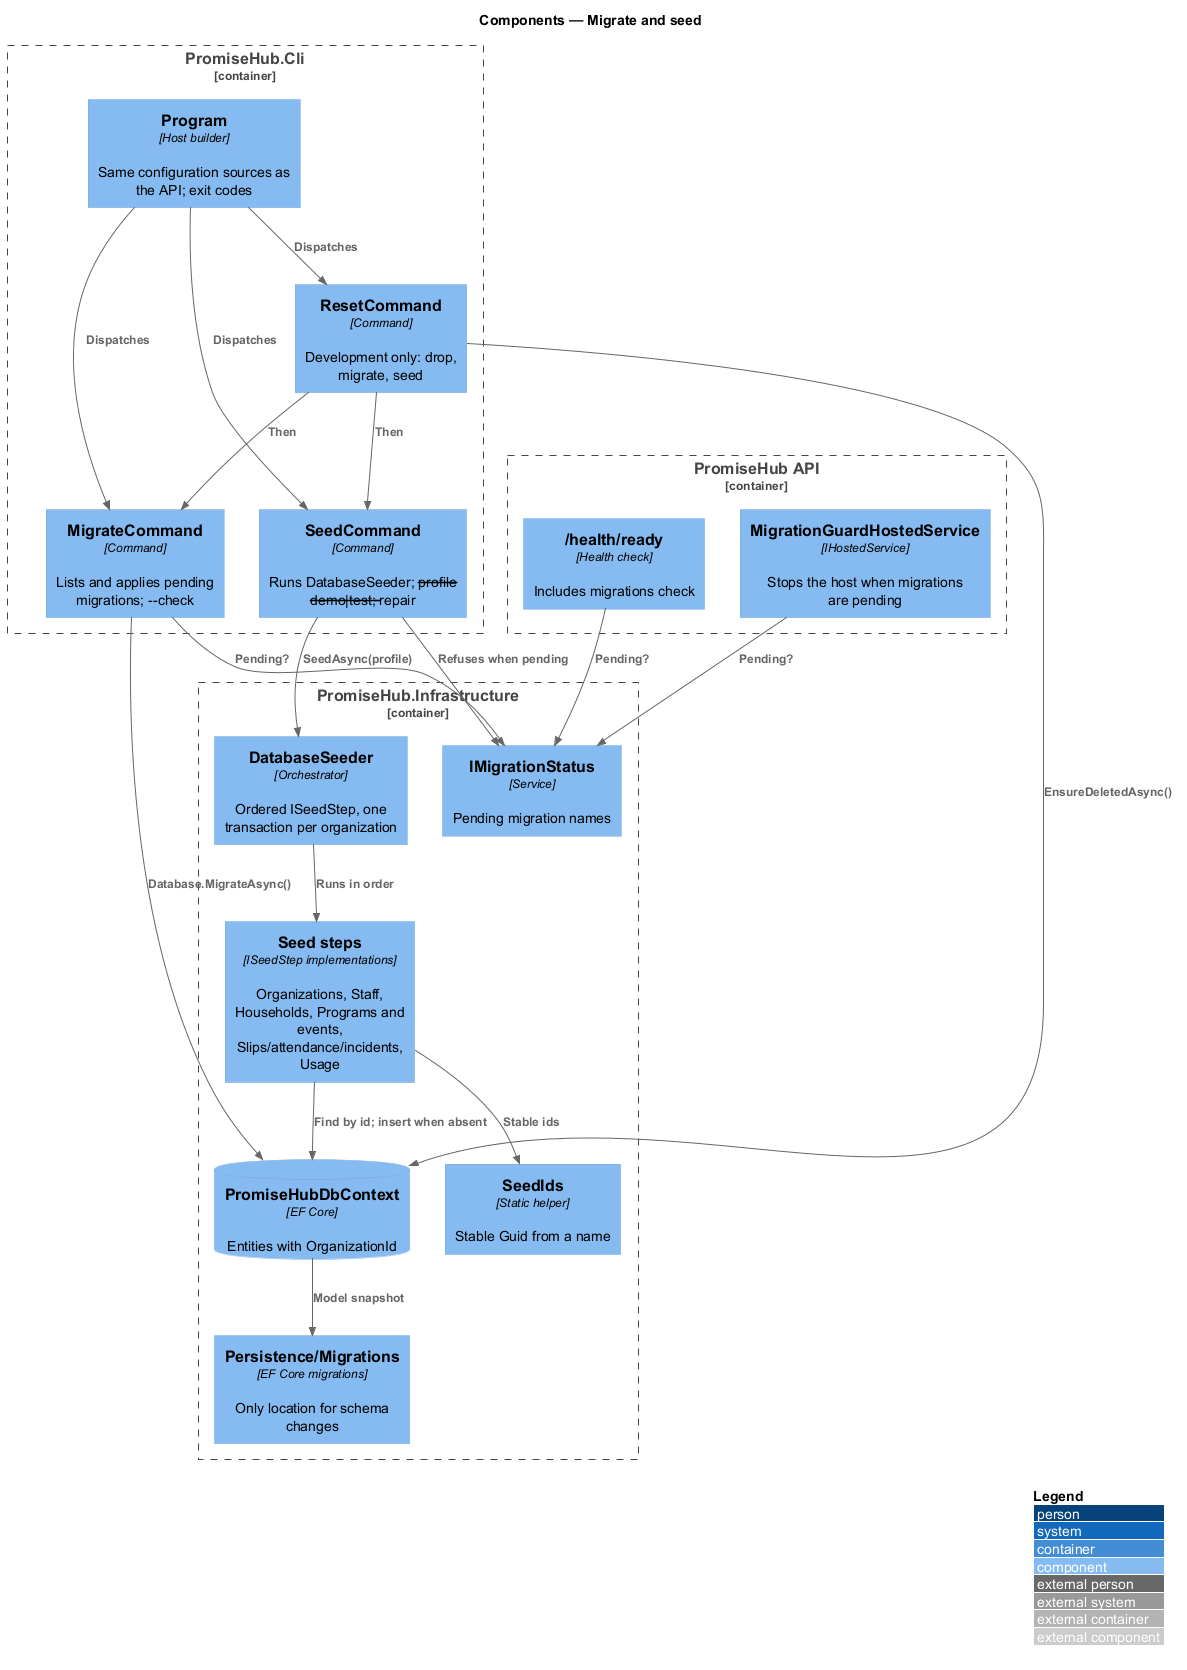

The diagram above was rendered by PlantUML. Its source (embedded in the PNG):
@startuml
!include <C4/C4_Component>
LAYOUT_WITH_LEGEND()
title Components — Migrate and seed

Container_Boundary(cli, "PromiseHub.Cli") {
  Component(program, "Program", "Host builder", "Same configuration sources as the API; exit codes")
  Component(migrate, "MigrateCommand", "Command", "Lists and applies pending migrations; --check")
  Component(seed, "SeedCommand", "Command", "Runs DatabaseSeeder; --profile demo|test; --repair")
  Component(reset, "ResetCommand", "Command", "Development only: drop, migrate, seed")
}
Container_Boundary(infra, "PromiseHub.Infrastructure") {
  ComponentDb(ctx, "PromiseHubDbContext", "EF Core", "Entities with OrganizationId")
  Component(migrations, "Persistence/Migrations", "EF Core migrations", "Only location for schema changes")
  Component(status, "IMigrationStatus", "Service", "Pending migration names")
  Component(seeder, "DatabaseSeeder", "Orchestrator", "Ordered ISeedStep, one transaction per organization")
  Component(steps, "Seed steps", "ISeedStep implementations", "Organizations, Staff, Households, Programs and events, Slips/attendance/incidents, Usage")
  Component(ids, "SeedIds", "Static helper", "Stable Guid from a name")
}
Container_Boundary(api, "PromiseHub API") {
  Component(guard, "MigrationGuardHostedService", "IHostedService", "Stops the host when migrations are pending")
  Component(ready, "/health/ready", "Health check", "Includes migrations check")
}
Rel(program, migrate, "Dispatches")
Rel(program, seed, "Dispatches")
Rel(program, reset, "Dispatches")
Rel(migrate, status, "Pending?")
Rel(migrate, ctx, "Database.MigrateAsync()")
Rel(seed, status, "Refuses when pending")
Rel(seed, seeder, "SeedAsync(profile)")
Rel(reset, ctx, "EnsureDeletedAsync()")
Rel(reset, migrate, "Then")
Rel(reset, seed, "Then")
Rel(seeder, steps, "Runs in order")
Rel(steps, ids, "Stable ids")
Rel(steps, ctx, "Find by id; insert when absent")
Rel(ctx, migrations, "Model snapshot")
Rel(guard, status, "Pending?")
Rel(ready, status, "Pending?")
@enduml